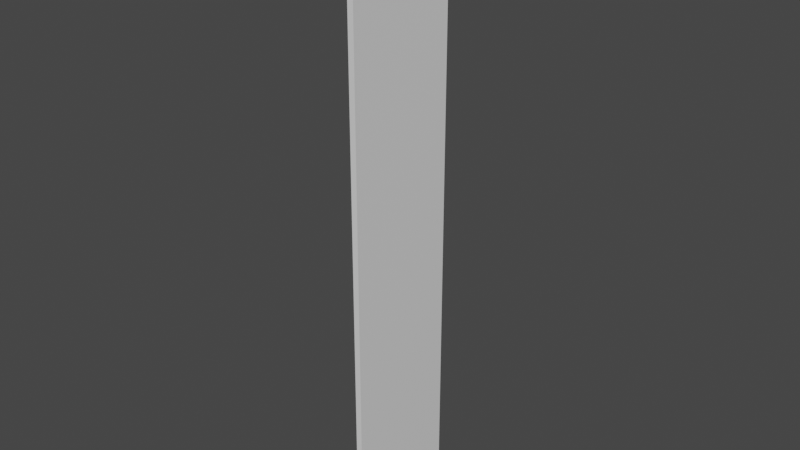 # Source: basic.blend  (saved by Blender 3.2.14; exported with 4.5.12 LTS)
import bpy
from mathutils import Matrix  # noqa: F401  (used for matrix-valued properties, if any)

bpy.ops.wm.read_factory_settings(use_empty=True)
scene = bpy.context.scene
scene.name = 'Scene'

# ---- materials (node trees are filled in below, after node groups)
mat_material_alsostaticbody_vcolbase0 = bpy.data.materials.new('material.alsoStaticBody.vColBase0.')
mat_material_alsostaticbody_vcolbase0.use_transparent_shadow = False

# ---- material node trees
mat_material_alsostaticbody_vcolbase0.use_nodes = True; mat_material_alsostaticbody_vcolbase0.node_tree.nodes.clear()
_N = mat_material_alsostaticbody_vcolbase0.node_tree.nodes; _L = mat_material_alsostaticbody_vcolbase0.node_tree.links
n0 = _N.new('ShaderNodeBsdfPrincipled'); n0.name = 'Principled BSDF'; n0.location = (10, 300)
n0.distribution = 'GGX'
n0.subsurface_method = 'BURLEY'
n0.inputs[3].default_value = 1.45
n0.inputs[27].default_value = (0.0, 0.0, 0.0, 1.0)
n0.inputs[28].default_value = 1.0
n1 = _N.new('ShaderNodeOutputMaterial'); n1.name = 'Material Output'; n1.location = (300, 300)
_L.new(n0.outputs[0], n1.inputs[0])
n1.is_active_output = True

# ---- world
world_world = bpy.data.worlds.new('World'); scene.world = world_world
world_world.use_nodes = True; world_world.node_tree.nodes.clear()
_N = world_world.node_tree.nodes; _L = world_world.node_tree.links
n0 = _N.new('ShaderNodeOutputWorld'); n0.name = 'World Output'; n0.location = (300, 300)
n1 = _N.new('ShaderNodeBackground'); n1.name = 'Background'; n1.location = (10, 300)
n1.inputs[0].default_value = (0.05088, 0.05088, 0.05088, 1.0)
_L.new(n1.outputs[0], n0.inputs[0])
n0.is_active_output = True
world_world.color = (0.05088, 0.05088, 0.05088)
world_world.use_sun_shadow = False
world_world.sun_shadow_jitter_overblur = 0.0

# ---- meshes
me_plane = bpy.data.meshes.new('Plane')
me_plane.from_pydata([(0.0, -0.8, 1.0), (0.0, -1.0, 1.0), (0.0, -1.0, 2.98e-08), (0.0, -0.8, 2.98e-08), (0.0, -1.0, 0.8), (0.0, -0.8, 0.8), (0.01, -0.8, 1.0), (0.01, -1.0, 1.0), (0.01, -1.0, 2.98e-08), (0.01, -0.8, 2.98e-08), (0.01, -1.0, 0.8), (0.01, -0.8, 0.8)], [], [(11, 6, 7, 10), (9, 11, 10, 8), (1, 4, 10, 7), (3, 5, 11, 9), (0, 1, 7, 6), (4, 2, 8, 10), (2, 3, 9, 8), (11, 5, 0, 6)])
_uv = me_plane.uv_layers.new(name='UVMap')
_uv.uv.foreach_set('vector', [0.5003, 0.9167, 0.625, 0.9167, 0.625, 1.0, 0.5003, 1.0, 0.375, 0.9167, 0.5003, 0.9167, 0.5003, 1.0, 0.375, 1.0, 0.625, 1.0, 0.5003, 1.0, 0.5003, 1.0, 0.625, 1.0, 0.375, 0.9167, 0.5003, 0.9167, 0.5003, 0.9167, 0.375, 0.9167, 0.625, 0.9167, 0.625, 1.0, 0.625, 1.0, 0.625, 0.9167, 0.5003, 1.0, 0.375, 1.0, 0.375, 1.0, 0.5003, 1.0, 0.375, 1.0, 0.375, 0.9167, 0.375, 0.9167, 0.375, 1.0, 0.5003, 0.9167, 0.5003, 0.9167, 0.625, 0.9167, 0.625, 0.9167])
me_plane.materials.append(mat_material_alsostaticbody_vcolbase0)
me_plane.use_remesh_fix_poles = True
me_plane.use_remesh_preserve_attributes = False
me_plane.use_mirror_vertex_groups = False
me_plane.update()

# ---- objects
ob_plane_alsostaticpart = bpy.data.objects.new('Plane.alsoStaticPart', me_plane)

# ---- transforms, parenting, visibility, modifiers, constraints
ob_plane_alsostaticpart.location = (0.0, 0.0, 0.0)
ob_plane_alsostaticpart.scale = (1.0, 1.0, 1.0)
ob_plane_alsostaticpart.lineart.crease_threshold = 0.0

# ---- collection membership
scene.collection.objects.link(ob_plane_alsostaticpart)

# ---- scene / render settings (as saved in the file)
scene.frame_start = 1; scene.frame_end = 250; scene.frame_set(1)
scene.render.engine = 'BLENDER_EEVEE_NEXT'
scene.cycles.use_denoising = False
scene.cycles.samples = 128
scene.cycles.sampling_pattern = 'TABULATED_SOBOL'
scene.cycles.use_adaptive_sampling = False
scene.cycles.use_light_tree = False
scene.view_settings.view_transform = 'Filmic'
bpy.context.view_layer.update()

# ---- added for rendering (the .blend has no active camera and no usable light): camera, sun
cam_auto = bpy.data.cameras.new('AutoCamera')
cam_auto.lens = 50.0
cam_auto.sensor_width = 36.0
cam_auto.clip_end = 1000.0
ob_auto_camera = bpy.data.objects.new('AutoCamera', cam_auto)
scene.collection.objects.link(ob_auto_camera)
ob_auto_camera.location = (0.948593, -2.03231, 1.25487)
ob_auto_camera.rotation_euler = (1.09748, -7.21219e-08, 0.694738)
scene.camera = ob_auto_camera
light_auto_sun = bpy.data.lights.new('AutoSun', 'SUN')
light_auto_sun.energy = 3.0
light_auto_sun.angle = 0.0523599
ob_auto_sun = bpy.data.objects.new('AutoSun', light_auto_sun)
scene.collection.objects.link(ob_auto_sun)
ob_auto_sun.rotation_euler = (0.872665, 0.174533, 0.523599)
bpy.context.view_layer.update()
